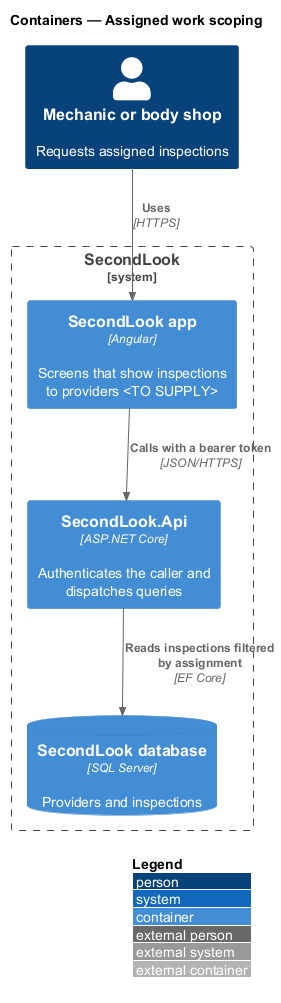

The diagram above was rendered by PlantUML. Its source (embedded in the PNG):
@startuml
!include <C4/C4_Container>
LAYOUT_WITH_LEGEND()
title Containers — Assigned work scoping

Person(pro, "Mechanic or body shop", "Requests assigned inspections")
System_Boundary(sl, "SecondLook") {
  Container(spa, "SecondLook app", "Angular", "Screens that show inspections to providers <TO SUPPLY>")
  Container(api, "SecondLook.Api", "ASP.NET Core", "Authenticates the caller and dispatches queries")
  ContainerDb(db, "SecondLook database", "SQL Server", "Providers and inspections")
}
Rel(pro, spa, "Uses", "HTTPS")
Rel(spa, api, "Calls with a bearer token", "JSON/HTTPS")
Rel(api, db, "Reads inspections filtered by assignment", "EF Core")
@enduml